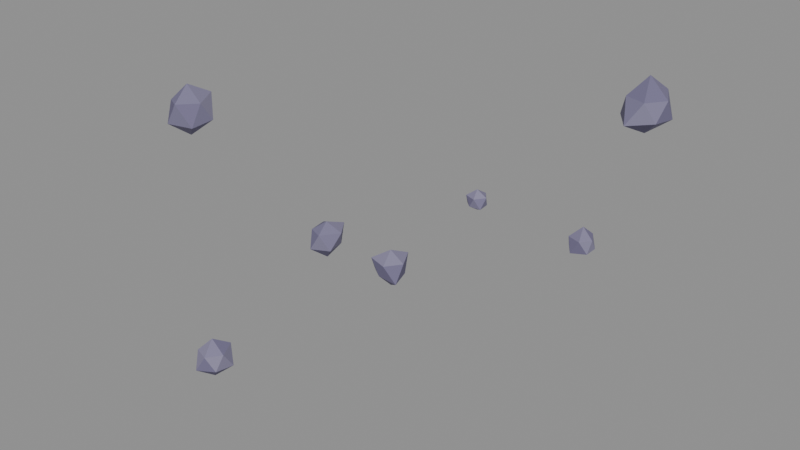 # Source: WardenRocks.blend  (saved by Blender 5.3.31; exported with 4.5.12 LTS)
import bpy
from mathutils import Matrix  # noqa: F401  (used for matrix-valued properties, if any)

bpy.ops.wm.read_factory_settings(use_empty=True)
scene = bpy.context.scene
scene.name = 'Scene'

# ---- collections
col_wardenrocks = bpy.data.collections.new('WardenRocks'); scene.collection.children.link(col_wardenrocks)

# ---- materials (node trees are filled in below, after node groups)
mat_af_vertexcolor = bpy.data.materials.new('AF_VertexColor')

# ---- material node trees
mat_af_vertexcolor.use_nodes = True; mat_af_vertexcolor.node_tree.nodes.clear()
_N = mat_af_vertexcolor.node_tree.nodes; _L = mat_af_vertexcolor.node_tree.links
n0 = _N.new('ShaderNodeBsdfPrincipled'); n0.name = 'Principled BSDF'; n0.location = (-200, 100)
n0.inputs[2].default_value = 0.85
n0.inputs[10].default_value = 0.005
n0.inputs[13].default_value = 0.15
n1 = _N.new('ShaderNodeOutputMaterial'); n1.name = 'Material Output'; n1.location = (200, 100)
n2 = _N.new('ShaderNodeVertexColor'); n2.name = 'Color Attribute'; n2.location = (-500, 200)
n2.layer_name = 'Col'
n3 = _N.new('ShaderNodeMath'); n3.name = 'Math'; n3.location = (-300, -100)
n3.operation = 'MULTIPLY'
n3.inputs[1].default_value = 1.4
_L.new(n0.outputs[0], n1.inputs[0])
_L.new(n2.outputs[0], n0.inputs[0])
_L.new(n2.outputs[0], n0.inputs[27])
_L.new(n2.outputs[1], n3.inputs[0])
_L.new(n3.outputs[0], n0.inputs[28])
n1.is_active_output = True

# ---- meshes
me_rock_1 = bpy.data.meshes.new('Rock.1')
me_rock_1.from_pydata([(0.0, 0.0, -0.1692), (0.1405, -0.1021, -0.08684), (-0.06072, -0.1869, -0.09825), (-0.1918, 0.0, -0.09589), (-0.05985, 0.1842, -0.09685), (0.1393, 0.1012, -0.08607), (0.06137, -0.1889, 0.09931), (-0.1451, -0.1054, 0.08966), (-0.1186, 0.08618, 0.07331), (0.05369, 0.1653, 0.08688), (0.1443, 0.0, 0.07215), (0.0, 0.0, 0.2328)], [], [(0, 1, 2), (1, 0, 5), (0, 2, 3), (0, 3, 4), (0, 4, 5), (1, 5, 10), (2, 1, 6), (3, 2, 7), (4, 3, 8), (5, 4, 9), (1, 10, 6), (2, 6, 7), (3, 7, 8), (4, 8, 9), (5, 9, 10), (6, 10, 11), (7, 6, 11), (8, 7, 11), (9, 8, 11), (10, 9, 11)])
_ca = me_rock_1.color_attributes.new('Col', 'FLOAT_COLOR', 'CORNER')
_ca.data.foreach_set('color', [0.2311, 0.2145, 0.3233, 0.0, 0.2311, 0.2145, 0.3233, 0.0, 0.2311, 0.2145, 0.3233, 0.0, 0.1747, 0.1597, 0.2637, 0.0, 0.1747, 0.1597, 0.2637, 0.0, 0.1747, 0.1597, 0.2637, 0.0, 0.1891, 0.1735, 0.2812, 0.0, 0.1891, 0.1735, 0.2812, 0.0, 0.1891, 0.1735, 0.2812, 0.0, 0.2535, 0.2352, 0.3441, 0.0, 0.2535, 0.2352, 0.3441, 0.0, 0.2535, 0.2352, 0.3441, 0.0, 0.2507, 0.2345, 0.3433, 0.0, 0.2507, 0.2345, 0.3433, 0.0, 0.2507, 0.2345, 0.3433, 0.0, 0.2464, 0.2285, 0.3374, 0.0, 0.2464, 0.2285, 0.3374, 0.0, 0.2464, 0.2285, 0.3374, 0.0, 0.1761, 0.1585, 0.2616, 0.0, 0.1761, 0.1585, 0.2616, 0.0, 0.1761, 0.1585, 0.2616, 0.0, 0.1726, 0.156, 0.2574, 0.0, 0.1726, 0.156, 0.2574, 0.0, 0.1726, 0.156, 0.2574, 0.0, 0.1928, 0.178, 0.2859, 0.0, 0.1928, 0.178, 0.2859, 0.0, 0.1928, 0.178, 0.2859, 0.0, 0.2129, 0.1942, 0.3027, 0.0, 0.2129, 0.1942, 0.3027, 0.0, 0.2129, 0.1942, 0.3027, 0.0, 0.2383, 0.2221, 0.331, 0.0, 0.2383, 0.2221, 0.331, 0.0, 0.2383, 0.2221, 0.331, 0.0, 0.1825, 0.1638, 0.2706, 0.0, 0.1825, 0.1638, 0.2706, 0.0, 0.1825, 0.1638, 0.2706, 0.0, 0.2185, 0.2013, 0.31, 0.0, 0.2185, 0.2013, 0.31, 0.0, 0.2185, 0.2013, 0.31, 0.0, 0.1739, 0.1562, 0.2577, 0.0, 0.1739, 0.1562, 0.2577, 0.0, 0.1739, 0.1562, 0.2577, 0.0, 0.2538, 0.2358, 0.3446, 0.0, 0.2538, 0.2358, 0.3446, 0.0, 0.2538, 0.2358, 0.3446, 0.0, 0.2273, 0.2093, 0.3181, 0.0, 0.2273, 0.2093, 0.3181, 0.0, 0.2273, 0.2093, 0.3181, 0.0, 0.2071, 0.1885, 0.2968, 0.0, 0.2071, 0.1885, 0.2968, 0.0, 0.2071, 0.1885, 0.2968, 0.0, 0.2129, 0.1966, 0.3052, 0.0, 0.2129, 0.1966, 0.3052, 0.0, 0.2129, 0.1966, 0.3052, 0.0, 0.1903, 0.1732, 0.2809, 0.0, 0.1903, 0.1732, 0.2809, 0.0, 0.1903, 0.1732, 0.2809, 0.0, 0.1916, 0.1724, 0.2801, 0.0, 0.1916, 0.1724, 0.2801, 0.0, 0.1916, 0.1724, 0.2801, 0.0])
me_rock_1.materials.append(mat_af_vertexcolor)
me_rock_1.update()
me_rock_2 = bpy.data.meshes.new('Rock.2')
me_rock_2.from_pydata([(0.0, 0.0, -0.425), (0.2606, -0.1893, -0.1611), (-0.1353, -0.4164, -0.2189), (-0.4316, 0.0, -0.2158), (-0.1122, 0.3452, -0.1815), (0.3175, 0.2307, -0.1963), (0.1005, -0.3092, 0.1625), (-0.2639, -0.1917, 0.1631), (-0.272, 0.1976, 0.1681), (0.1226, 0.3774, 0.1984), (0.3248, 0.0, 0.1624), (0.0, 0.0, 0.4905)], [], [(0, 1, 2), (1, 0, 5), (0, 2, 3), (0, 3, 4), (0, 4, 5), (1, 5, 10), (2, 1, 6), (3, 2, 7), (4, 3, 8), (5, 4, 9), (1, 10, 6), (2, 6, 7), (3, 7, 8), (4, 8, 9), (5, 9, 10), (6, 10, 11), (7, 6, 11), (8, 7, 11), (9, 8, 11), (10, 9, 11)])
_ca = me_rock_2.color_attributes.new('Col', 'FLOAT_COLOR', 'CORNER')
_ca.data.foreach_set('color', [0.1753, 0.1607, 0.2654, 0.0, 0.1753, 0.1607, 0.2654, 0.0, 0.1753, 0.1607, 0.2654, 0.0, 0.2303, 0.2147, 0.3235, 0.0, 0.2303, 0.2147, 0.3235, 0.0, 0.2303, 0.2147, 0.3235, 0.0, 0.2017, 0.1851, 0.2933, 0.0, 0.2017, 0.1851, 0.2933, 0.0, 0.2017, 0.1851, 0.2933, 0.0, 0.2178, 0.2012, 0.3099, 0.0, 0.2178, 0.2012, 0.3099, 0.0, 0.2178, 0.2012, 0.3099, 0.0, 0.1779, 0.1618, 0.2672, 0.0, 0.1779, 0.1618, 0.2672, 0.0, 0.1779, 0.1618, 0.2672, 0.0, 0.1863, 0.1696, 0.2771, 0.0, 0.1863, 0.1696, 0.2771, 0.0, 0.1863, 0.1696, 0.2771, 0.0, 0.236, 0.2203, 0.3291, 0.0, 0.236, 0.2203, 0.3291, 0.0, 0.236, 0.2203, 0.3291, 0.0, 0.2223, 0.204, 0.3127, 0.0, 0.2223, 0.204, 0.3127, 0.0, 0.2223, 0.204, 0.3127, 0.0, 0.1968, 0.1779, 0.2858, 0.0, 0.1968, 0.1779, 0.2858, 0.0, 0.1968, 0.1779, 0.2858, 0.0, 0.1971, 0.1805, 0.2886, 0.0, 0.1971, 0.1805, 0.2886, 0.0, 0.1971, 0.1805, 0.2886, 0.0, 0.2214, 0.2044, 0.3131, 0.0, 0.2214, 0.2044, 0.3131, 0.0, 0.2214, 0.2044, 0.3131, 0.0, 0.1993, 0.1844, 0.2926, 0.0, 0.1993, 0.1844, 0.2926, 0.0, 0.1993, 0.1844, 0.2926, 0.0, 0.1906, 0.1734, 0.2811, 0.0, 0.1906, 0.1734, 0.2811, 0.0, 0.1906, 0.1734, 0.2811, 0.0, 0.2232, 0.208, 0.3168, 0.0, 0.2232, 0.208, 0.3168, 0.0, 0.2232, 0.208, 0.3168, 0.0, 0.209, 0.194, 0.3025, 0.0, 0.209, 0.194, 0.3025, 0.0, 0.209, 0.194, 0.3025, 0.0, 0.1638, 0.15, 0.2472, 0.0, 0.1638, 0.15, 0.2472, 0.0, 0.1638, 0.15, 0.2472, 0.0, 0.1662, 0.152, 0.2508, 0.0, 0.1662, 0.152, 0.2508, 0.0, 0.1662, 0.152, 0.2508, 0.0, 0.2218, 0.206, 0.3148, 0.0, 0.2218, 0.206, 0.3148, 0.0, 0.2218, 0.206, 0.3148, 0.0, 0.1931, 0.175, 0.2827, 0.0, 0.1931, 0.175, 0.2827, 0.0, 0.1931, 0.175, 0.2827, 0.0, 0.2034, 0.1855, 0.2937, 0.0, 0.2034, 0.1855, 0.2937, 0.0, 0.2034, 0.1855, 0.2937, 0.0])
me_rock_2.materials.append(mat_af_vertexcolor)
me_rock_2.update()
me_rock_3 = bpy.data.meshes.new('Rock.3')
me_rock_3.from_pydata([(0.0, 0.0, -0.178), (0.1575, -0.1144, -0.09733), (-0.04969, -0.1529, -0.0804), (-0.202, 0.0, -0.101), (-0.05996, 0.1845, -0.09702), (0.1433, 0.1041, -0.08854), (0.06019, -0.1852, 0.09739), (-0.1544, -0.1122, 0.09544), (-0.1223, 0.08888, 0.07561), (0.05814, 0.1789, 0.09407), (0.1949, 0.0, 0.09747), (0.0, 0.0, 0.2095)], [], [(0, 1, 2), (1, 0, 5), (0, 2, 3), (0, 3, 4), (0, 4, 5), (1, 5, 10), (2, 1, 6), (3, 2, 7), (4, 3, 8), (5, 4, 9), (1, 10, 6), (2, 6, 7), (3, 7, 8), (4, 8, 9), (5, 9, 10), (6, 10, 11), (7, 6, 11), (8, 7, 11), (9, 8, 11), (10, 9, 11)])
_ca = me_rock_3.color_attributes.new('Col', 'FLOAT_COLOR', 'CORNER')
_ca.data.foreach_set('color', [0.1792, 0.1631, 0.2694, 0.0, 0.1792, 0.1631, 0.2694, 0.0, 0.1792, 0.1631, 0.2694, 0.0, 0.2347, 0.2189, 0.3278, 0.0, 0.2347, 0.2189, 0.3278, 0.0, 0.2347, 0.2189, 0.3278, 0.0, 0.2168, 0.1985, 0.3071, 0.0, 0.2168, 0.1985, 0.3071, 0.0, 0.2168, 0.1985, 0.3071, 0.0, 0.2049, 0.1879, 0.2962, 0.0, 0.2049, 0.1879, 0.2962, 0.0, 0.2049, 0.1879, 0.2962, 0.0, 0.2067, 0.1907, 0.2992, 0.0, 0.2067, 0.1907, 0.2992, 0.0, 0.2067, 0.1907, 0.2992, 0.0, 0.2153, 0.1996, 0.3083, 0.0, 0.2153, 0.1996, 0.3083, 0.0, 0.2153, 0.1996, 0.3083, 0.0, 0.2226, 0.2045, 0.3133, 0.0, 0.2226, 0.2045, 0.3133, 0.0, 0.2226, 0.2045, 0.3133, 0.0, 0.1684, 0.1538, 0.2537, 0.0, 0.1684, 0.1538, 0.2537, 0.0, 0.1684, 0.1538, 0.2537, 0.0, 0.2229, 0.2063, 0.315, 0.0, 0.2229, 0.2063, 0.315, 0.0, 0.2229, 0.2063, 0.315, 0.0, 0.23, 0.2124, 0.3212, 0.0, 0.23, 0.2124, 0.3212, 0.0, 0.23, 0.2124, 0.3212, 0.0, 0.195, 0.1782, 0.2862, 0.0, 0.195, 0.1782, 0.2862, 0.0, 0.195, 0.1782, 0.2862, 0.0, 0.177, 0.1589, 0.2624, 0.0, 0.177, 0.1589, 0.2624, 0.0, 0.177, 0.1589, 0.2624, 0.0, 0.2124, 0.1964, 0.305, 0.0, 0.2124, 0.1964, 0.305, 0.0, 0.2124, 0.1964, 0.305, 0.0, 0.1992, 0.1815, 0.2895, 0.0, 0.1992, 0.1815, 0.2895, 0.0, 0.1992, 0.1815, 0.2895, 0.0, 0.1996, 0.1822, 0.2903, 0.0, 0.1996, 0.1822, 0.2903, 0.0, 0.1996, 0.1822, 0.2903, 0.0, 0.2457, 0.2272, 0.3361, 0.0, 0.2457, 0.2272, 0.3361, 0.0, 0.2457, 0.2272, 0.3361, 0.0, 0.2204, 0.2014, 0.3101, 0.0, 0.2204, 0.2014, 0.3101, 0.0, 0.2204, 0.2014, 0.3101, 0.0, 0.2511, 0.2335, 0.3424, 0.0, 0.2511, 0.2335, 0.3424, 0.0, 0.2511, 0.2335, 0.3424, 0.0, 0.2172, 0.2001, 0.3087, 0.0, 0.2172, 0.2001, 0.3087, 0.0, 0.2172, 0.2001, 0.3087, 0.0, 0.2305, 0.2111, 0.3199, 0.0, 0.2305, 0.2111, 0.3199, 0.0, 0.2305, 0.2111, 0.3199, 0.0])
me_rock_3.materials.append(mat_af_vertexcolor)
me_rock_3.update()
me_rock_4 = bpy.data.meshes.new('Rock.4')
me_rock_4.from_pydata([(0.0, 0.0, -0.4126), (0.2453, -0.1782, -0.1516), (-0.1039, -0.3198, -0.1681), (-0.3383, 0.0, -0.1691), (-0.08429, 0.2594, -0.1364), (0.2067, 0.1502, -0.1278), (0.09939, -0.3059, 0.1608), (-0.2112, -0.1534, 0.1305), (-0.2377, 0.1727, 0.1469), (0.1106, 0.3403, 0.1789), (0.3556, 0.0, 0.1778), (0.0, 0.0, 0.2914)], [], [(0, 1, 2), (1, 0, 5), (0, 2, 3), (0, 3, 4), (0, 4, 5), (1, 5, 10), (2, 1, 6), (3, 2, 7), (4, 3, 8), (5, 4, 9), (1, 10, 6), (2, 6, 7), (3, 7, 8), (4, 8, 9), (5, 9, 10), (6, 10, 11), (7, 6, 11), (8, 7, 11), (9, 8, 11), (10, 9, 11)])
_ca = me_rock_4.color_attributes.new('Col', 'FLOAT_COLOR', 'CORNER')
_ca.data.foreach_set('color', [0.1775, 0.1628, 0.2689, 0.0, 0.1775, 0.1628, 0.2689, 0.0, 0.1775, 0.1628, 0.2689, 0.0, 0.1659, 0.1493, 0.2461, 0.0, 0.1659, 0.1493, 0.2461, 0.0, 0.1659, 0.1493, 0.2461, 0.0, 0.1695, 0.1548, 0.2555, 0.0, 0.1695, 0.1548, 0.2555, 0.0, 0.1695, 0.1548, 0.2555, 0.0, 0.2056, 0.1901, 0.2985, 0.0, 0.2056, 0.1901, 0.2985, 0.0, 0.2056, 0.1901, 0.2985, 0.0, 0.1949, 0.1793, 0.2873, 0.0, 0.1949, 0.1793, 0.2873, 0.0, 0.1949, 0.1793, 0.2873, 0.0, 0.2285, 0.2099, 0.3187, 0.0, 0.2285, 0.2099, 0.3187, 0.0, 0.2285, 0.2099, 0.3187, 0.0, 0.2335, 0.2164, 0.3252, 0.0, 0.2335, 0.2164, 0.3252, 0.0, 0.2335, 0.2164, 0.3252, 0.0, 0.2386, 0.2206, 0.3295, 0.0, 0.2386, 0.2206, 0.3295, 0.0, 0.2386, 0.2206, 0.3295, 0.0, 0.1914, 0.1755, 0.2834, 0.0, 0.1914, 0.1755, 0.2834, 0.0, 0.1914, 0.1755, 0.2834, 0.0, 0.2514, 0.2333, 0.3422, 0.0, 0.2514, 0.2333, 0.3422, 0.0, 0.2514, 0.2333, 0.3422, 0.0, 0.2032, 0.1854, 0.2936, 0.0, 0.2032, 0.1854, 0.2936, 0.0, 0.2032, 0.1854, 0.2936, 0.0, 0.1833, 0.1676, 0.275, 0.0, 0.1833, 0.1676, 0.275, 0.0, 0.1833, 0.1676, 0.275, 0.0, 0.2541, 0.2378, 0.3465, 0.0, 0.2541, 0.2378, 0.3465, 0.0, 0.2541, 0.2378, 0.3465, 0.0, 0.2473, 0.2278, 0.3367, 0.0, 0.2473, 0.2278, 0.3367, 0.0, 0.2473, 0.2278, 0.3367, 0.0, 0.226, 0.2084, 0.3172, 0.0, 0.226, 0.2084, 0.3172, 0.0, 0.226, 0.2084, 0.3172, 0.0, 0.2023, 0.1861, 0.2943, 0.0, 0.2023, 0.1861, 0.2943, 0.0, 0.2023, 0.1861, 0.2943, 0.0, 0.1957, 0.1803, 0.2883, 0.0, 0.1957, 0.1803, 0.2883, 0.0, 0.1957, 0.1803, 0.2883, 0.0, 0.1691, 0.1543, 0.2546, 0.0, 0.1691, 0.1543, 0.2546, 0.0, 0.1691, 0.1543, 0.2546, 0.0, 0.1717, 0.1541, 0.2543, 0.0, 0.1717, 0.1541, 0.2543, 0.0, 0.1717, 0.1541, 0.2543, 0.0, 0.2265, 0.2075, 0.3163, 0.0, 0.2265, 0.2075, 0.3163, 0.0, 0.2265, 0.2075, 0.3163, 0.0])
me_rock_4.materials.append(mat_af_vertexcolor)
me_rock_4.update()
me_rock_5 = bpy.data.meshes.new('Rock.5')
me_rock_5.from_pydata([(0.0, 0.0, -0.4276), (0.3, -0.218, -0.1854), (-0.1089, -0.3352, -0.1762), (-0.2862, 0.0, -0.1431), (-0.09262, 0.2851, -0.1499), (0.2832, 0.2058, -0.175), (0.112, -0.3446, 0.1812), (-0.2091, -0.1519, 0.1292), (-0.2251, 0.1635, 0.1391), (0.1156, 0.3557, 0.187), (0.2718, 0.0, 0.1359), (0.0, 0.0, 0.3828)], [], [(0, 1, 2), (1, 0, 5), (0, 2, 3), (0, 3, 4), (0, 4, 5), (1, 5, 10), (2, 1, 6), (3, 2, 7), (4, 3, 8), (5, 4, 9), (1, 10, 6), (2, 6, 7), (3, 7, 8), (4, 8, 9), (5, 9, 10), (6, 10, 11), (7, 6, 11), (8, 7, 11), (9, 8, 11), (10, 9, 11)])
_ca = me_rock_5.color_attributes.new('Col', 'FLOAT_COLOR', 'CORNER')
_ca.data.foreach_set('color', [0.2148, 0.1957, 0.3043, 0.0, 0.2148, 0.1957, 0.3043, 0.0, 0.2148, 0.1957, 0.3043, 0.0, 0.1878, 0.1713, 0.2789, 0.0, 0.1878, 0.1713, 0.2789, 0.0, 0.1878, 0.1713, 0.2789, 0.0, 0.2183, 0.2003, 0.309, 0.0, 0.2183, 0.2003, 0.309, 0.0, 0.2183, 0.2003, 0.309, 0.0, 0.2014, 0.1846, 0.2928, 0.0, 0.2014, 0.1846, 0.2928, 0.0, 0.2014, 0.1846, 0.2928, 0.0, 0.1826, 0.1655, 0.2728, 0.0, 0.1826, 0.1655, 0.2728, 0.0, 0.1826, 0.1655, 0.2728, 0.0, 0.2103, 0.1945, 0.303, 0.0, 0.2103, 0.1945, 0.303, 0.0, 0.2103, 0.1945, 0.303, 0.0, 0.2128, 0.1973, 0.3059, 0.0, 0.2128, 0.1973, 0.3059, 0.0, 0.2128, 0.1973, 0.3059, 0.0, 0.2398, 0.2208, 0.3296, 0.0, 0.2398, 0.2208, 0.3296, 0.0, 0.2398, 0.2208, 0.3296, 0.0, 0.1957, 0.1798, 0.2878, 0.0, 0.1957, 0.1798, 0.2878, 0.0, 0.1957, 0.1798, 0.2878, 0.0, 0.1928, 0.1738, 0.2815, 0.0, 0.1928, 0.1738, 0.2815, 0.0, 0.1928, 0.1738, 0.2815, 0.0, 0.18, 0.1612, 0.2662, 0.0, 0.18, 0.1612, 0.2662, 0.0, 0.18, 0.1612, 0.2662, 0.0, 0.1672, 0.1504, 0.248, 0.0, 0.1672, 0.1504, 0.248, 0.0, 0.1672, 0.1504, 0.248, 0.0, 0.2368, 0.2184, 0.3273, 0.0, 0.2368, 0.2184, 0.3273, 0.0, 0.2368, 0.2184, 0.3273, 0.0, 0.2184, 0.2008, 0.3094, 0.0, 0.2184, 0.2008, 0.3094, 0.0, 0.2184, 0.2008, 0.3094, 0.0, 0.2586, 0.2389, 0.3476, 0.0, 0.2586, 0.2389, 0.3476, 0.0, 0.2586, 0.2389, 0.3476, 0.0, 0.2058, 0.19, 0.2984, 0.0, 0.2058, 0.19, 0.2984, 0.0, 0.2058, 0.19, 0.2984, 0.0, 0.1913, 0.1764, 0.2843, 0.0, 0.1913, 0.1764, 0.2843, 0.0, 0.1913, 0.1764, 0.2843, 0.0, 0.1731, 0.1585, 0.2616, 0.0, 0.1731, 0.1585, 0.2616, 0.0, 0.1731, 0.1585, 0.2616, 0.0, 0.1695, 0.1533, 0.2529, 0.0, 0.1695, 0.1533, 0.2529, 0.0, 0.1695, 0.1533, 0.2529, 0.0, 0.2187, 0.202, 0.3107, 0.0, 0.2187, 0.202, 0.3107, 0.0, 0.2187, 0.202, 0.3107, 0.0])
me_rock_5.materials.append(mat_af_vertexcolor)
me_rock_5.update()
me_rock_6 = bpy.data.meshes.new('Rock.6')
me_rock_6.from_pydata([(0.0, 0.0, -0.3128), (0.184, -0.1337, -0.1137), (-0.08378, -0.2578, -0.1356), (-0.287, 0.0, -0.1435), (-0.06915, 0.2128, -0.1119), (0.2175, 0.158, -0.1344), (0.06984, -0.2149, 0.113), (-0.1692, -0.1229, 0.1045), (-0.1839, 0.1336, 0.1137), (0.08257, 0.2541, 0.1336), (0.2075, 0.0, 0.1037), (0.0, 0.0, 0.2886)], [], [(0, 1, 2), (1, 0, 5), (0, 2, 3), (0, 3, 4), (0, 4, 5), (1, 5, 10), (2, 1, 6), (3, 2, 7), (4, 3, 8), (5, 4, 9), (1, 10, 6), (2, 6, 7), (3, 7, 8), (4, 8, 9), (5, 9, 10), (6, 10, 11), (7, 6, 11), (8, 7, 11), (9, 8, 11), (10, 9, 11)])
_ca = me_rock_6.color_attributes.new('Col', 'FLOAT_COLOR', 'CORNER')
_ca.data.foreach_set('color', [0.1747, 0.1591, 0.2626, 0.0, 0.1747, 0.1591, 0.2626, 0.0, 0.1747, 0.1591, 0.2626, 0.0, 0.1939, 0.1771, 0.285, 0.0, 0.1939, 0.1771, 0.285, 0.0, 0.1939, 0.1771, 0.285, 0.0, 0.2438, 0.2264, 0.3352, 0.0, 0.2438, 0.2264, 0.3352, 0.0, 0.2438, 0.2264, 0.3352, 0.0, 0.1818, 0.1631, 0.2694, 0.0, 0.1818, 0.1631, 0.2694, 0.0, 0.1818, 0.1631, 0.2694, 0.0, 0.2185, 0.1987, 0.3073, 0.0, 0.2185, 0.1987, 0.3073, 0.0, 0.2185, 0.1987, 0.3073, 0.0, 0.2394, 0.2196, 0.3284, 0.0, 0.2394, 0.2196, 0.3284, 0.0, 0.2394, 0.2196, 0.3284, 0.0, 0.1819, 0.1649, 0.2721, 0.0, 0.1819, 0.1649, 0.2721, 0.0, 0.1819, 0.1649, 0.2721, 0.0, 0.259, 0.2392, 0.3479, 0.0, 0.259, 0.2392, 0.3479, 0.0, 0.259, 0.2392, 0.3479, 0.0, 0.1719, 0.1555, 0.2565, 0.0, 0.1719, 0.1555, 0.2565, 0.0, 0.1719, 0.1555, 0.2565, 0.0, 0.2333, 0.2142, 0.3231, 0.0, 0.2333, 0.2142, 0.3231, 0.0, 0.2333, 0.2142, 0.3231, 0.0, 0.2562, 0.2367, 0.3455, 0.0, 0.2562, 0.2367, 0.3455, 0.0, 0.2562, 0.2367, 0.3455, 0.0, 0.231, 0.2112, 0.32, 0.0, 0.231, 0.2112, 0.32, 0.0, 0.231, 0.2112, 0.32, 0.0, 0.2077, 0.1909, 0.2993, 0.0, 0.2077, 0.1909, 0.2993, 0.0, 0.2077, 0.1909, 0.2993, 0.0, 0.2313, 0.2137, 0.3226, 0.0, 0.2313, 0.2137, 0.3226, 0.0, 0.2313, 0.2137, 0.3226, 0.0, 0.2388, 0.2206, 0.3294, 0.0, 0.2388, 0.2206, 0.3294, 0.0, 0.2388, 0.2206, 0.3294, 0.0, 0.214, 0.1966, 0.3051, 0.0, 0.214, 0.1966, 0.3051, 0.0, 0.214, 0.1966, 0.3051, 0.0, 0.2368, 0.217, 0.3258, 0.0, 0.2368, 0.217, 0.3258, 0.0, 0.2368, 0.217, 0.3258, 0.0, 0.227, 0.2074, 0.3162, 0.0, 0.227, 0.2074, 0.3162, 0.0, 0.227, 0.2074, 0.3162, 0.0, 0.1955, 0.1802, 0.2882, 0.0, 0.1955, 0.1802, 0.2882, 0.0, 0.1955, 0.1802, 0.2882, 0.0, 0.1818, 0.1659, 0.2732, 0.0, 0.1818, 0.1659, 0.2732, 0.0, 0.1818, 0.1659, 0.2732, 0.0])
me_rock_6.materials.append(mat_af_vertexcolor)
me_rock_6.update()
me_rock_7 = bpy.data.meshes.new('Rock.7')
me_rock_7.from_pydata([(0.0, 0.0, -0.2573), (0.1995, -0.1449, -0.1233), (-0.05257, -0.1618, -0.08506), (-0.2501, 0.0, -0.1251), (-0.07406, 0.2279, -0.1198), (0.1404, 0.102, -0.08678), (0.07367, -0.2267, 0.1192), (-0.1927, -0.14, 0.1191), (-0.1496, 0.1087, 0.09245), (0.07808, 0.2403, 0.1263), (0.2001, 0.0, 0.1001), (0.0, 0.0, 0.2322)], [], [(0, 1, 2), (1, 0, 5), (0, 2, 3), (0, 3, 4), (0, 4, 5), (1, 5, 10), (2, 1, 6), (3, 2, 7), (4, 3, 8), (5, 4, 9), (1, 10, 6), (2, 6, 7), (3, 7, 8), (4, 8, 9), (5, 9, 10), (6, 10, 11), (7, 6, 11), (8, 7, 11), (9, 8, 11), (10, 9, 11)])
_ca = me_rock_7.color_attributes.new('Col', 'FLOAT_COLOR', 'CORNER')
_ca.data.foreach_set('color', [0.1854, 0.1673, 0.2747, 0.0, 0.1854, 0.1673, 0.2747, 0.0, 0.1854, 0.1673, 0.2747, 0.0, 0.1729, 0.1569, 0.2589, 0.0, 0.1729, 0.1569, 0.2589, 0.0, 0.1729, 0.1569, 0.2589, 0.0, 0.2031, 0.1869, 0.2952, 0.0, 0.2031, 0.1869, 0.2952, 0.0, 0.2031, 0.1869, 0.2952, 0.0, 0.1887, 0.1737, 0.2814, 0.0, 0.1887, 0.1737, 0.2814, 0.0, 0.1887, 0.1737, 0.2814, 0.0, 0.1775, 0.1597, 0.2637, 0.0, 0.1775, 0.1597, 0.2637, 0.0, 0.1775, 0.1597, 0.2637, 0.0, 0.1652, 0.1502, 0.2476, 0.0, 0.1652, 0.1502, 0.2476, 0.0, 0.1652, 0.1502, 0.2476, 0.0, 0.1712, 0.1544, 0.2547, 0.0, 0.1712, 0.1544, 0.2547, 0.0, 0.1712, 0.1544, 0.2547, 0.0, 0.2282, 0.2122, 0.321, 0.0, 0.2282, 0.2122, 0.321, 0.0, 0.2282, 0.2122, 0.321, 0.0, 0.21, 0.1929, 0.3014, 0.0, 0.21, 0.1929, 0.3014, 0.0, 0.21, 0.1929, 0.3014, 0.0, 0.2053, 0.1875, 0.2958, 0.0, 0.2053, 0.1875, 0.2958, 0.0, 0.2053, 0.1875, 0.2958, 0.0, 0.1738, 0.158, 0.2608, 0.0, 0.1738, 0.158, 0.2608, 0.0, 0.1738, 0.158, 0.2608, 0.0, 0.1764, 0.1615, 0.2667, 0.0, 0.1764, 0.1615, 0.2667, 0.0, 0.1764, 0.1615, 0.2667, 0.0, 0.187, 0.1712, 0.2788, 0.0, 0.187, 0.1712, 0.2788, 0.0, 0.187, 0.1712, 0.2788, 0.0, 0.1806, 0.1621, 0.2678, 0.0, 0.1806, 0.1621, 0.2678, 0.0, 0.1806, 0.1621, 0.2678, 0.0, 0.1816, 0.1665, 0.2738, 0.0, 0.1816, 0.1665, 0.2738, 0.0, 0.1816, 0.1665, 0.2738, 0.0, 0.2367, 0.2209, 0.3297, 0.0, 0.2367, 0.2209, 0.3297, 0.0, 0.2367, 0.2209, 0.3297, 0.0, 0.234, 0.2143, 0.3231, 0.0, 0.234, 0.2143, 0.3231, 0.0, 0.234, 0.2143, 0.3231, 0.0, 0.2121, 0.1926, 0.3011, 0.0, 0.2121, 0.1926, 0.3011, 0.0, 0.2121, 0.1926, 0.3011, 0.0, 0.1938, 0.177, 0.2849, 0.0, 0.1938, 0.177, 0.2849, 0.0, 0.1938, 0.177, 0.2849, 0.0, 0.2248, 0.2065, 0.3153, 0.0, 0.2248, 0.2065, 0.3153, 0.0, 0.2248, 0.2065, 0.3153, 0.0])
me_rock_7.materials.append(mat_af_vertexcolor)
me_rock_7.update()

# ---- objects
ob_wardenrocks = bpy.data.objects.new('WardenRocks', None)
ob_rock_1 = bpy.data.objects.new('Rock.1', me_rock_1)
ob_rock_2 = bpy.data.objects.new('Rock.2', me_rock_2)
ob_rock_3 = bpy.data.objects.new('Rock.3', me_rock_3)
ob_rock_4 = bpy.data.objects.new('Rock.4', me_rock_4)
ob_rock_5 = bpy.data.objects.new('Rock.5', me_rock_5)
ob_rock_6 = bpy.data.objects.new('Rock.6', me_rock_6)
ob_rock_7 = bpy.data.objects.new('Rock.7', me_rock_7)

# ---- transforms, parenting, visibility, modifiers, constraints
ob_wardenrocks.location = (0.0, 0.0, 0.0)
ob_rock_1.parent = ob_wardenrocks
ob_rock_1.location = (3.124, 0.0, 3.48)
ob_rock_2.parent = ob_wardenrocks
ob_rock_2.location = (2.359, 2.958, 4.289)
ob_rock_3.parent = ob_wardenrocks
ob_rock_3.location = (-0.6817, 2.987, 1.798)
ob_rock_4.parent = ob_wardenrocks
ob_rock_4.location = (-2.697, 1.299, 1.097)
ob_rock_5.parent = ob_wardenrocks
ob_rock_5.location = (-2.852, -1.374, 4.262)
ob_rock_6.parent = ob_wardenrocks
ob_rock_6.location = (-0.7008, -3.07, 1.667)
ob_rock_7.parent = ob_wardenrocks
ob_rock_7.location = (1.765, -2.213, 3.593)

# ---- collection membership
col_wardenrocks.objects.link(ob_wardenrocks)
col_wardenrocks.objects.link(ob_rock_1)
col_wardenrocks.objects.link(ob_rock_2)
col_wardenrocks.objects.link(ob_rock_3)
col_wardenrocks.objects.link(ob_rock_4)
col_wardenrocks.objects.link(ob_rock_5)
col_wardenrocks.objects.link(ob_rock_6)
col_wardenrocks.objects.link(ob_rock_7)

# ---- scene / render settings (as saved in the file)
scene.frame_start = 1; scene.frame_end = 250; scene.frame_set(1)
scene.render.engine = 'BLENDER_EEVEE_NEXT'
scene.render.fps = 30
scene.render.bake_bias = 0.0
scene.render.bake_samples = 0
scene.render.compositor_device = 'GPU'
scene.eevee.use_volume_custom_range = False
scene.eevee.fast_gi_thickness_near = 0.1
scene.eevee.fast_gi_thickness_far = 0.0
scene.eevee.ray_tracing_options.screen_trace_thickness = 0.1
bpy.context.view_layer.update()

# ---- added for rendering (the .blend has no active camera and no usable light): camera, sun + grey world if the file has none
cam_auto = bpy.data.cameras.new('AutoCamera')
cam_auto.lens = 50.0
cam_auto.sensor_width = 36.0
cam_auto.clip_end = 1000.0
ob_auto_camera = bpy.data.objects.new('AutoCamera', cam_auto)
scene.collection.objects.link(ob_auto_camera)
ob_auto_camera.location = (9.41873, -11.2213, 10.2147)
ob_auto_camera.rotation_euler = (1.09748, -7.21219e-08, 0.694738)
scene.camera = ob_auto_camera
light_auto_sun = bpy.data.lights.new('AutoSun', 'SUN')
light_auto_sun.energy = 3.0
light_auto_sun.angle = 0.0523599
ob_auto_sun = bpy.data.objects.new('AutoSun', light_auto_sun)
scene.collection.objects.link(ob_auto_sun)
ob_auto_sun.rotation_euler = (0.872665, 0.174533, 0.523599)
if scene.world is None:
    world_auto = bpy.data.worlds.new('AutoWorld')
    world_auto.color = (0.3, 0.3, 0.3)
    scene.world = world_auto
bpy.context.view_layer.update()
